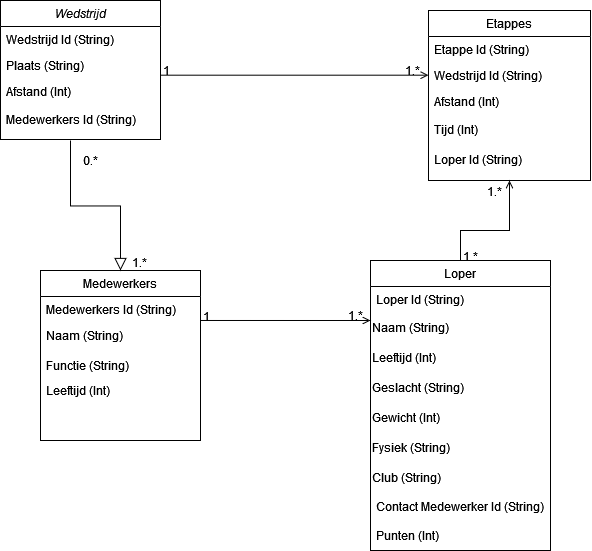

The diagram above was exported from draw.io. Its source (the exported page's mxGraphModel, read from the mxfile embedded in the PNG):
<mxGraphModel dx="1203" dy="603" grid="1" gridSize="10" guides="1" tooltips="1" connect="1" arrows="1" fold="1" page="1" pageScale="1" pageWidth="827" pageHeight="1169" math="0" shadow="0">
  <root>
    <mxCell id="WIyWlLk6GJQsqaUBKTNV-0" />
    <mxCell id="WIyWlLk6GJQsqaUBKTNV-1" parent="WIyWlLk6GJQsqaUBKTNV-0" />
    <mxCell id="zkfFHV4jXpPFQw0GAbJ--0" value="Wedstrijd" style="swimlane;fontStyle=2;align=center;verticalAlign=top;childLayout=stackLayout;horizontal=1;startSize=26;horizontalStack=0;resizeParent=1;resizeLast=0;collapsible=1;marginBottom=0;rounded=0;shadow=0;strokeWidth=1;" parent="WIyWlLk6GJQsqaUBKTNV-1" vertex="1">
      <mxGeometry x="80" y="90" width="160" height="139" as="geometry">
        <mxRectangle x="230" y="140" width="160" height="26" as="alternateBounds" />
      </mxGeometry>
    </mxCell>
    <mxCell id="zkfFHV4jXpPFQw0GAbJ--1" value="Wedstrijd Id (String)" style="text;align=left;verticalAlign=top;spacingLeft=4;spacingRight=4;overflow=hidden;rotatable=0;points=[[0,0.5],[1,0.5]];portConstraint=eastwest;" parent="zkfFHV4jXpPFQw0GAbJ--0" vertex="1">
      <mxGeometry y="26" width="160" height="26" as="geometry" />
    </mxCell>
    <mxCell id="zkfFHV4jXpPFQw0GAbJ--2" value="Plaats (String)" style="text;align=left;verticalAlign=top;spacingLeft=4;spacingRight=4;overflow=hidden;rotatable=0;points=[[0,0.5],[1,0.5]];portConstraint=eastwest;rounded=0;shadow=0;html=0;" parent="zkfFHV4jXpPFQw0GAbJ--0" vertex="1">
      <mxGeometry y="52" width="160" height="26" as="geometry" />
    </mxCell>
    <mxCell id="zkfFHV4jXpPFQw0GAbJ--3" value="Afstand (Int)" style="text;align=left;verticalAlign=top;spacingLeft=4;spacingRight=4;overflow=hidden;rotatable=0;points=[[0,0.5],[1,0.5]];portConstraint=eastwest;rounded=0;shadow=0;html=0;" parent="zkfFHV4jXpPFQw0GAbJ--0" vertex="1">
      <mxGeometry y="78" width="160" height="26" as="geometry" />
    </mxCell>
    <mxCell id="zkfFHV4jXpPFQw0GAbJ--6" value="Medewerkers" style="swimlane;fontStyle=0;align=center;verticalAlign=top;childLayout=stackLayout;horizontal=1;startSize=26;horizontalStack=0;resizeParent=1;resizeLast=0;collapsible=1;marginBottom=0;rounded=0;shadow=0;strokeWidth=1;" parent="WIyWlLk6GJQsqaUBKTNV-1" vertex="1">
      <mxGeometry x="120" y="360" width="160" height="170" as="geometry">
        <mxRectangle x="130" y="380" width="160" height="26" as="alternateBounds" />
      </mxGeometry>
    </mxCell>
    <mxCell id="zkfFHV4jXpPFQw0GAbJ--7" value="Medewerkers Id (String)" style="text;align=left;verticalAlign=top;spacingLeft=4;spacingRight=4;overflow=hidden;rotatable=0;points=[[0,0.5],[1,0.5]];portConstraint=eastwest;" parent="zkfFHV4jXpPFQw0GAbJ--6" vertex="1">
      <mxGeometry y="26" width="160" height="26" as="geometry" />
    </mxCell>
    <mxCell id="zkfFHV4jXpPFQw0GAbJ--8" value="Naam (String)" style="text;align=left;verticalAlign=top;spacingLeft=4;spacingRight=4;overflow=hidden;rotatable=0;points=[[0,0.5],[1,0.5]];portConstraint=eastwest;rounded=0;shadow=0;html=0;" parent="zkfFHV4jXpPFQw0GAbJ--6" vertex="1">
      <mxGeometry y="52" width="160" height="88" as="geometry" />
    </mxCell>
    <mxCell id="zkfFHV4jXpPFQw0GAbJ--12" value="" style="endArrow=block;endSize=10;endFill=0;shadow=0;strokeWidth=1;rounded=0;edgeStyle=elbowEdgeStyle;elbow=vertical;" parent="WIyWlLk6GJQsqaUBKTNV-1" target="zkfFHV4jXpPFQw0GAbJ--6" edge="1">
      <mxGeometry width="160" relative="1" as="geometry">
        <mxPoint x="150" y="230" as="sourcePoint" />
        <mxPoint x="160" y="350" as="targetPoint" />
      </mxGeometry>
    </mxCell>
    <mxCell id="zkfFHV4jXpPFQw0GAbJ--13" value="Loper" style="swimlane;fontStyle=0;align=center;verticalAlign=top;childLayout=stackLayout;horizontal=1;startSize=26;horizontalStack=0;resizeParent=1;resizeLast=0;collapsible=1;marginBottom=0;rounded=0;shadow=0;strokeWidth=1;" parent="WIyWlLk6GJQsqaUBKTNV-1" vertex="1">
      <mxGeometry x="450" y="350" width="180" height="290" as="geometry">
        <mxRectangle x="340" y="380" width="170" height="26" as="alternateBounds" />
      </mxGeometry>
    </mxCell>
    <mxCell id="zkfFHV4jXpPFQw0GAbJ--14" value="Loper Id (String)&#10;" style="text;align=left;verticalAlign=top;spacingLeft=4;spacingRight=4;overflow=hidden;rotatable=0;points=[[0,0.5],[1,0.5]];portConstraint=eastwest;" parent="zkfFHV4jXpPFQw0GAbJ--13" vertex="1">
      <mxGeometry y="26" width="180" height="26" as="geometry" />
    </mxCell>
    <mxCell id="l-yJmLYmVW_323Am_v_U-6" value="Naam (String)" style="text;html=1;align=left;verticalAlign=middle;resizable=0;points=[];autosize=1;strokeColor=none;fillColor=none;" parent="zkfFHV4jXpPFQw0GAbJ--13" vertex="1">
      <mxGeometry y="52" width="180" height="30" as="geometry" />
    </mxCell>
    <mxCell id="l-yJmLYmVW_323Am_v_U-7" value="Leeftijd (Int)" style="text;html=1;align=left;verticalAlign=middle;resizable=0;points=[];autosize=1;strokeColor=none;fillColor=none;" parent="zkfFHV4jXpPFQw0GAbJ--13" vertex="1">
      <mxGeometry y="82" width="180" height="30" as="geometry" />
    </mxCell>
    <mxCell id="l-yJmLYmVW_323Am_v_U-9" value="Geslacht (String)" style="text;html=1;align=left;verticalAlign=middle;resizable=0;points=[];autosize=1;strokeColor=none;fillColor=none;" parent="zkfFHV4jXpPFQw0GAbJ--13" vertex="1">
      <mxGeometry y="112" width="180" height="30" as="geometry" />
    </mxCell>
    <mxCell id="l-yJmLYmVW_323Am_v_U-12" value="Gewicht (Int)" style="text;html=1;align=left;verticalAlign=middle;resizable=0;points=[];autosize=1;strokeColor=none;fillColor=none;" parent="zkfFHV4jXpPFQw0GAbJ--13" vertex="1">
      <mxGeometry y="142" width="180" height="30" as="geometry" />
    </mxCell>
    <mxCell id="l-yJmLYmVW_323Am_v_U-13" value="Fysiek (String)" style="text;html=1;align=left;verticalAlign=middle;resizable=0;points=[];autosize=1;strokeColor=none;fillColor=none;" parent="zkfFHV4jXpPFQw0GAbJ--13" vertex="1">
      <mxGeometry y="172" width="180" height="30" as="geometry" />
    </mxCell>
    <mxCell id="l-yJmLYmVW_323Am_v_U-14" value="Club (String)" style="text;html=1;align=left;verticalAlign=middle;resizable=0;points=[];autosize=1;strokeColor=none;fillColor=none;" parent="zkfFHV4jXpPFQw0GAbJ--13" vertex="1">
      <mxGeometry y="202" width="180" height="30" as="geometry" />
    </mxCell>
    <mxCell id="l-yJmLYmVW_323Am_v_U-31" value="Contact Medewerker Id (String)" style="text;strokeColor=none;fillColor=none;align=left;verticalAlign=middle;spacingLeft=4;spacingRight=4;overflow=hidden;points=[[0,0.5],[1,0.5]];portConstraint=eastwest;rotatable=0;" parent="zkfFHV4jXpPFQw0GAbJ--13" vertex="1">
      <mxGeometry y="232" width="180" height="28" as="geometry" />
    </mxCell>
    <mxCell id="Jfr2v82ellytsWc2Stgj-2" value="Punten (Int)" style="text;strokeColor=none;fillColor=none;align=left;verticalAlign=middle;spacingLeft=4;spacingRight=4;overflow=hidden;points=[[0,0.5],[1,0.5]];portConstraint=eastwest;rotatable=0;" parent="zkfFHV4jXpPFQw0GAbJ--13" vertex="1">
      <mxGeometry y="260" width="180" height="30" as="geometry" />
    </mxCell>
    <mxCell id="zkfFHV4jXpPFQw0GAbJ--17" value="Etappes" style="swimlane;fontStyle=0;align=center;verticalAlign=top;childLayout=stackLayout;horizontal=1;startSize=26;horizontalStack=0;resizeParent=1;resizeLast=0;collapsible=1;marginBottom=0;rounded=0;shadow=0;strokeWidth=1;" parent="WIyWlLk6GJQsqaUBKTNV-1" vertex="1">
      <mxGeometry x="508" y="100" width="162" height="170" as="geometry">
        <mxRectangle x="550" y="140" width="160" height="26" as="alternateBounds" />
      </mxGeometry>
    </mxCell>
    <mxCell id="zkfFHV4jXpPFQw0GAbJ--18" value="Etappe Id (String)" style="text;align=left;verticalAlign=top;spacingLeft=4;spacingRight=4;overflow=hidden;rotatable=0;points=[[0,0.5],[1,0.5]];portConstraint=eastwest;" parent="zkfFHV4jXpPFQw0GAbJ--17" vertex="1">
      <mxGeometry y="26" width="162" height="26" as="geometry" />
    </mxCell>
    <mxCell id="zkfFHV4jXpPFQw0GAbJ--19" value="Wedstrijd Id (String)" style="text;align=left;verticalAlign=top;spacingLeft=4;spacingRight=4;overflow=hidden;rotatable=0;points=[[0,0.5],[1,0.5]];portConstraint=eastwest;rounded=0;shadow=0;html=0;" parent="zkfFHV4jXpPFQw0GAbJ--17" vertex="1">
      <mxGeometry y="52" width="162" height="26" as="geometry" />
    </mxCell>
    <mxCell id="zkfFHV4jXpPFQw0GAbJ--20" value="Afstand (Int)" style="text;align=left;verticalAlign=top;spacingLeft=4;spacingRight=4;overflow=hidden;rotatable=0;points=[[0,0.5],[1,0.5]];portConstraint=eastwest;rounded=0;shadow=0;html=0;" parent="zkfFHV4jXpPFQw0GAbJ--17" vertex="1">
      <mxGeometry y="78" width="162" height="26" as="geometry" />
    </mxCell>
    <mxCell id="l-yJmLYmVW_323Am_v_U-42" value="Tijd (Int)" style="text;strokeColor=none;fillColor=none;align=left;verticalAlign=middle;spacingLeft=4;spacingRight=4;overflow=hidden;points=[[0,0.5],[1,0.5]];portConstraint=eastwest;rotatable=0;" parent="zkfFHV4jXpPFQw0GAbJ--17" vertex="1">
      <mxGeometry y="104" width="162" height="30" as="geometry" />
    </mxCell>
    <mxCell id="l-yJmLYmVW_323Am_v_U-63" value="Loper Id (String)" style="text;strokeColor=none;fillColor=none;align=left;verticalAlign=middle;spacingLeft=4;spacingRight=4;overflow=hidden;points=[[0,0.5],[1,0.5]];portConstraint=eastwest;rotatable=0;" parent="zkfFHV4jXpPFQw0GAbJ--17" vertex="1">
      <mxGeometry y="134" width="162" height="30" as="geometry" />
    </mxCell>
    <mxCell id="l-yJmLYmVW_323Am_v_U-49" value="" style="endArrow=open;shadow=0;strokeWidth=1;rounded=0;endFill=1;edgeStyle=elbowEdgeStyle;elbow=vertical;entryX=0.5;entryY=1;entryDx=0;entryDy=0;exitX=0.5;exitY=0;exitDx=0;exitDy=0;" parent="zkfFHV4jXpPFQw0GAbJ--17" source="zkfFHV4jXpPFQw0GAbJ--13" target="zkfFHV4jXpPFQw0GAbJ--17" edge="1">
      <mxGeometry x="0.5" y="41" relative="1" as="geometry">
        <mxPoint x="-28" y="190" as="sourcePoint" />
        <mxPoint x="240" y="220" as="targetPoint" />
        <mxPoint x="-40" y="32" as="offset" />
        <Array as="points">
          <mxPoint x="62" y="220" />
        </Array>
      </mxGeometry>
    </mxCell>
    <mxCell id="l-yJmLYmVW_323Am_v_U-50" value="1.*" style="resizable=0;align=left;verticalAlign=bottom;labelBackgroundColor=none;fontSize=12;" parent="l-yJmLYmVW_323Am_v_U-49" connectable="0" vertex="1">
      <mxGeometry x="-1" relative="1" as="geometry">
        <mxPoint x="1" y="4" as="offset" />
      </mxGeometry>
    </mxCell>
    <mxCell id="l-yJmLYmVW_323Am_v_U-51" value="1.*" style="resizable=0;align=right;verticalAlign=bottom;labelBackgroundColor=none;fontSize=12;" parent="l-yJmLYmVW_323Am_v_U-49" connectable="0" vertex="1">
      <mxGeometry x="1" relative="1" as="geometry">
        <mxPoint x="-7" y="20" as="offset" />
      </mxGeometry>
    </mxCell>
    <mxCell id="zkfFHV4jXpPFQw0GAbJ--26" value="" style="endArrow=open;shadow=0;strokeWidth=1;rounded=0;endFill=1;edgeStyle=elbowEdgeStyle;elbow=vertical;" parent="WIyWlLk6GJQsqaUBKTNV-1" source="zkfFHV4jXpPFQw0GAbJ--0" target="zkfFHV4jXpPFQw0GAbJ--17" edge="1">
      <mxGeometry x="0.5" y="41" relative="1" as="geometry">
        <mxPoint x="380" y="192" as="sourcePoint" />
        <mxPoint x="540" y="192" as="targetPoint" />
        <mxPoint x="-40" y="32" as="offset" />
      </mxGeometry>
    </mxCell>
    <mxCell id="zkfFHV4jXpPFQw0GAbJ--27" value="1" style="resizable=0;align=left;verticalAlign=bottom;labelBackgroundColor=none;fontSize=12;" parent="zkfFHV4jXpPFQw0GAbJ--26" connectable="0" vertex="1">
      <mxGeometry x="-1" relative="1" as="geometry">
        <mxPoint x="1" y="4" as="offset" />
      </mxGeometry>
    </mxCell>
    <mxCell id="zkfFHV4jXpPFQw0GAbJ--28" value="1.*" style="resizable=0;align=right;verticalAlign=bottom;labelBackgroundColor=none;fontSize=12;" parent="zkfFHV4jXpPFQw0GAbJ--26" connectable="0" vertex="1">
      <mxGeometry x="1" relative="1" as="geometry">
        <mxPoint x="-7" y="4" as="offset" />
      </mxGeometry>
    </mxCell>
    <mxCell id="l-yJmLYmVW_323Am_v_U-4" value="1.*" style="resizable=0;align=left;verticalAlign=bottom;labelBackgroundColor=none;fontSize=12;" parent="WIyWlLk6GJQsqaUBKTNV-1" connectable="0" vertex="1">
      <mxGeometry x="210" y="360" as="geometry" />
    </mxCell>
    <mxCell id="l-yJmLYmVW_323Am_v_U-5" value="0.*" style="resizable=0;align=left;verticalAlign=bottom;labelBackgroundColor=none;fontSize=12;" parent="WIyWlLk6GJQsqaUBKTNV-1" connectable="0" vertex="1">
      <mxGeometry x="160" y="234" as="geometry">
        <mxPoint x="1" y="24" as="offset" />
      </mxGeometry>
    </mxCell>
    <mxCell id="l-yJmLYmVW_323Am_v_U-32" value="Functie (String)" style="text;strokeColor=none;fillColor=none;align=left;verticalAlign=middle;spacingLeft=4;spacingRight=4;overflow=hidden;points=[[0,0.5],[1,0.5]];portConstraint=eastwest;rotatable=0;" parent="WIyWlLk6GJQsqaUBKTNV-1" vertex="1">
      <mxGeometry x="120" y="440" width="110" height="30" as="geometry" />
    </mxCell>
    <mxCell id="l-yJmLYmVW_323Am_v_U-36" value="Medewerkers Id (String)" style="text;strokeColor=none;fillColor=none;align=left;verticalAlign=middle;spacingLeft=4;spacingRight=4;overflow=hidden;points=[[0,0.5],[1,0.5]];portConstraint=eastwest;rotatable=0;" parent="WIyWlLk6GJQsqaUBKTNV-1" vertex="1">
      <mxGeometry x="80" y="194" width="160" height="30" as="geometry" />
    </mxCell>
    <mxCell id="l-yJmLYmVW_323Am_v_U-37" value="" style="endArrow=open;shadow=0;strokeWidth=1;rounded=0;endFill=1;edgeStyle=elbowEdgeStyle;elbow=vertical;exitX=1;exitY=-0.023;exitDx=0;exitDy=0;exitPerimeter=0;entryX=0;entryY=0.233;entryDx=0;entryDy=0;entryPerimeter=0;" parent="WIyWlLk6GJQsqaUBKTNV-1" source="zkfFHV4jXpPFQw0GAbJ--8" target="l-yJmLYmVW_323Am_v_U-6" edge="1">
      <mxGeometry x="0.5" y="41" relative="1" as="geometry">
        <mxPoint x="290" y="410" as="sourcePoint" />
        <mxPoint x="370" y="420" as="targetPoint" />
        <mxPoint x="-40" y="32" as="offset" />
        <Array as="points">
          <mxPoint x="330" y="410" />
        </Array>
      </mxGeometry>
    </mxCell>
    <mxCell id="l-yJmLYmVW_323Am_v_U-38" value="1" style="resizable=0;align=left;verticalAlign=bottom;labelBackgroundColor=none;fontSize=12;" parent="l-yJmLYmVW_323Am_v_U-37" connectable="0" vertex="1">
      <mxGeometry x="-1" relative="1" as="geometry">
        <mxPoint x="1" y="4" as="offset" />
      </mxGeometry>
    </mxCell>
    <mxCell id="l-yJmLYmVW_323Am_v_U-39" value="1.*" style="resizable=0;align=right;verticalAlign=bottom;labelBackgroundColor=none;fontSize=12;" parent="l-yJmLYmVW_323Am_v_U-37" connectable="0" vertex="1">
      <mxGeometry x="1" relative="1" as="geometry">
        <mxPoint x="-7" y="4" as="offset" />
      </mxGeometry>
    </mxCell>
    <mxCell id="Jfr2v82ellytsWc2Stgj-1" value="Leeftijd (Int)" style="text;strokeColor=none;fillColor=none;align=left;verticalAlign=middle;spacingLeft=4;spacingRight=4;overflow=hidden;points=[[0,0.5],[1,0.5]];portConstraint=eastwest;rotatable=0;" parent="WIyWlLk6GJQsqaUBKTNV-1" vertex="1">
      <mxGeometry x="120" y="465" width="80" height="30" as="geometry" />
    </mxCell>
  </root>
</mxGraphModel>